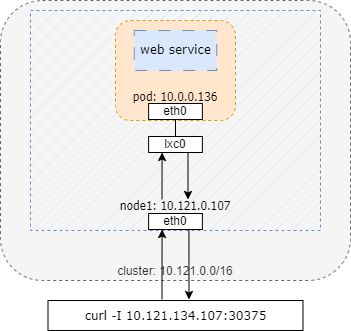

The diagram above was exported from draw.io. Its source (the exported page's mxGraphModel, read from the mxfile embedded in the PNG):
<mxGraphModel dx="1434" dy="796" grid="1" gridSize="10" guides="1" tooltips="1" connect="1" arrows="1" fold="1" page="1" pageScale="1" pageWidth="827" pageHeight="1169" math="0" shadow="0">
  <root>
    <mxCell id="0" />
    <mxCell id="1" parent="0" />
    <mxCell id="ngCX0_5v9jioq4odB1_G-32" value="cluster: 10.121.0.0/16" style="rounded=1;whiteSpace=wrap;html=1;shadow=0;glass=0;dashed=1;sketch=0;fillStyle=auto;strokeColor=#666666;fillColor=#f5f5f5;fontColor=#333333;verticalAlign=bottom;" parent="1" vertex="1">
      <mxGeometry x="60" y="90" width="350" height="280" as="geometry" />
    </mxCell>
    <mxCell id="ngCX0_5v9jioq4odB1_G-41" value="&lt;span style=&quot;font-family: Tahoma; background-color: initial;&quot;&gt;node1: 10.121.0.107&lt;/span&gt;&lt;blockquote style=&quot;margin: 0 0 0 40px; border: none; padding: 0px;&quot;&gt;&lt;div style=&quot;&quot;&gt;&lt;br&gt;&lt;/div&gt;&lt;/blockquote&gt;" style="rounded=0;whiteSpace=wrap;html=1;shadow=0;glass=0;dashed=1;sketch=0;fillStyle=hatch;strokeColor=#6c8ebf;fillColor=#dae8fc;align=center;verticalAlign=bottom;horizontal=1;labelPosition=center;verticalLabelPosition=middle;" parent="1" vertex="1">
      <mxGeometry x="90" y="100" width="290" height="220" as="geometry" />
    </mxCell>
    <mxCell id="ngCX0_5v9jioq4odB1_G-42" value="pod:&amp;nbsp;10.0.0.136&lt;br&gt;0&lt;br&gt;" style="rounded=1;whiteSpace=wrap;html=1;shadow=0;glass=0;dashed=1;sketch=0;fillStyle=solid;strokeColor=#d79b00;fontFamily=Tahoma;fillColor=#ffe6cc;verticalAlign=bottom;" parent="1" vertex="1">
      <mxGeometry x="175" y="110" width="120" height="100" as="geometry" />
    </mxCell>
    <mxCell id="fiTMbTKjv8xOPGPyUiDU-1" value="eth0" style="rounded=0;whiteSpace=wrap;html=1;" parent="1" vertex="1">
      <mxGeometry x="208.13" y="303" width="53.75" height="16" as="geometry" />
    </mxCell>
    <mxCell id="Rvjdlu6CIrBhhUToT0V1-1" value="&lt;font style=&quot;font-size: 12px;&quot;&gt;curl -I 10.121.134.107:30375&lt;/font&gt;" style="rounded=0;whiteSpace=wrap;html=1;fontFamily=Verdana;fontSize=14;" parent="1" vertex="1">
      <mxGeometry x="107.5" y="390" width="255" height="30" as="geometry" />
    </mxCell>
    <mxCell id="Rvjdlu6CIrBhhUToT0V1-2" value="" style="endArrow=classic;html=1;rounded=0;fontFamily=Verdana;fontSize=14;entryX=0.25;entryY=1;entryDx=0;entryDy=0;" parent="1" target="fiTMbTKjv8xOPGPyUiDU-1" edge="1">
      <mxGeometry width="50" height="50" relative="1" as="geometry">
        <mxPoint x="221.5" y="389" as="sourcePoint" />
        <mxPoint x="-40.61999999999989" y="379" as="targetPoint" />
      </mxGeometry>
    </mxCell>
    <mxCell id="Rvjdlu6CIrBhhUToT0V1-3" value="" style="endArrow=classic;html=1;rounded=0;fontFamily=Verdana;fontSize=14;exitX=0.75;exitY=1;exitDx=0;exitDy=0;" parent="1" source="fiTMbTKjv8xOPGPyUiDU-1" edge="1">
      <mxGeometry width="50" height="50" relative="1" as="geometry">
        <mxPoint x="234.375" y="329" as="sourcePoint" />
        <mxPoint x="248.5" y="389" as="targetPoint" />
      </mxGeometry>
    </mxCell>
    <mxCell id="Rvjdlu6CIrBhhUToT0V1-5" value="lxc0" style="rounded=0;whiteSpace=wrap;html=1;" parent="1" vertex="1">
      <mxGeometry x="208.12" y="226" width="53.75" height="16" as="geometry" />
    </mxCell>
    <mxCell id="Rvjdlu6CIrBhhUToT0V1-6" value="eth0" style="rounded=0;whiteSpace=wrap;html=1;" parent="1" vertex="1">
      <mxGeometry x="208.12" y="193" width="53.75" height="16" as="geometry" />
    </mxCell>
    <mxCell id="Rvjdlu6CIrBhhUToT0V1-8" value="" style="endArrow=none;html=1;rounded=0;fontFamily=Verdana;fontSize=11;entryX=0.5;entryY=1;entryDx=0;entryDy=0;" parent="1" source="Rvjdlu6CIrBhhUToT0V1-5" target="Rvjdlu6CIrBhhUToT0V1-6" edge="1">
      <mxGeometry width="50" height="50" relative="1" as="geometry">
        <mxPoint x="407.5" y="369" as="sourcePoint" />
        <mxPoint x="457.5" y="319" as="targetPoint" />
      </mxGeometry>
    </mxCell>
    <mxCell id="Rvjdlu6CIrBhhUToT0V1-9" value="web service" style="rounded=0;whiteSpace=wrap;html=1;fontFamily=Verdana;fontSize=11;fillColor=#dae8fc;strokeColor=#6c8ebf;dashed=1;dashPattern=12 12;" parent="1" vertex="1">
      <mxGeometry x="193.74" y="120" width="82.51" height="40" as="geometry" />
    </mxCell>
    <mxCell id="Rvjdlu6CIrBhhUToT0V1-10" value="" style="endArrow=classic;html=1;rounded=0;fontFamily=Verdana;fontSize=14;entryX=0.25;entryY=1;entryDx=0;entryDy=0;" parent="1" edge="1">
      <mxGeometry width="50" height="50" relative="1" as="geometry">
        <mxPoint x="221.5" y="289" as="sourcePoint" />
        <mxPoint x="221.5675000000001" y="242" as="targetPoint" />
      </mxGeometry>
    </mxCell>
    <mxCell id="Rvjdlu6CIrBhhUToT0V1-11" value="" style="endArrow=classic;html=1;rounded=0;fontFamily=Verdana;fontSize=14;exitX=0.75;exitY=1;exitDx=0;exitDy=0;" parent="1" edge="1">
      <mxGeometry width="50" height="50" relative="1" as="geometry">
        <mxPoint x="247.50250000000005" y="242" as="sourcePoint" />
        <mxPoint x="247.5" y="289" as="targetPoint" />
      </mxGeometry>
    </mxCell>
  </root>
</mxGraphModel>